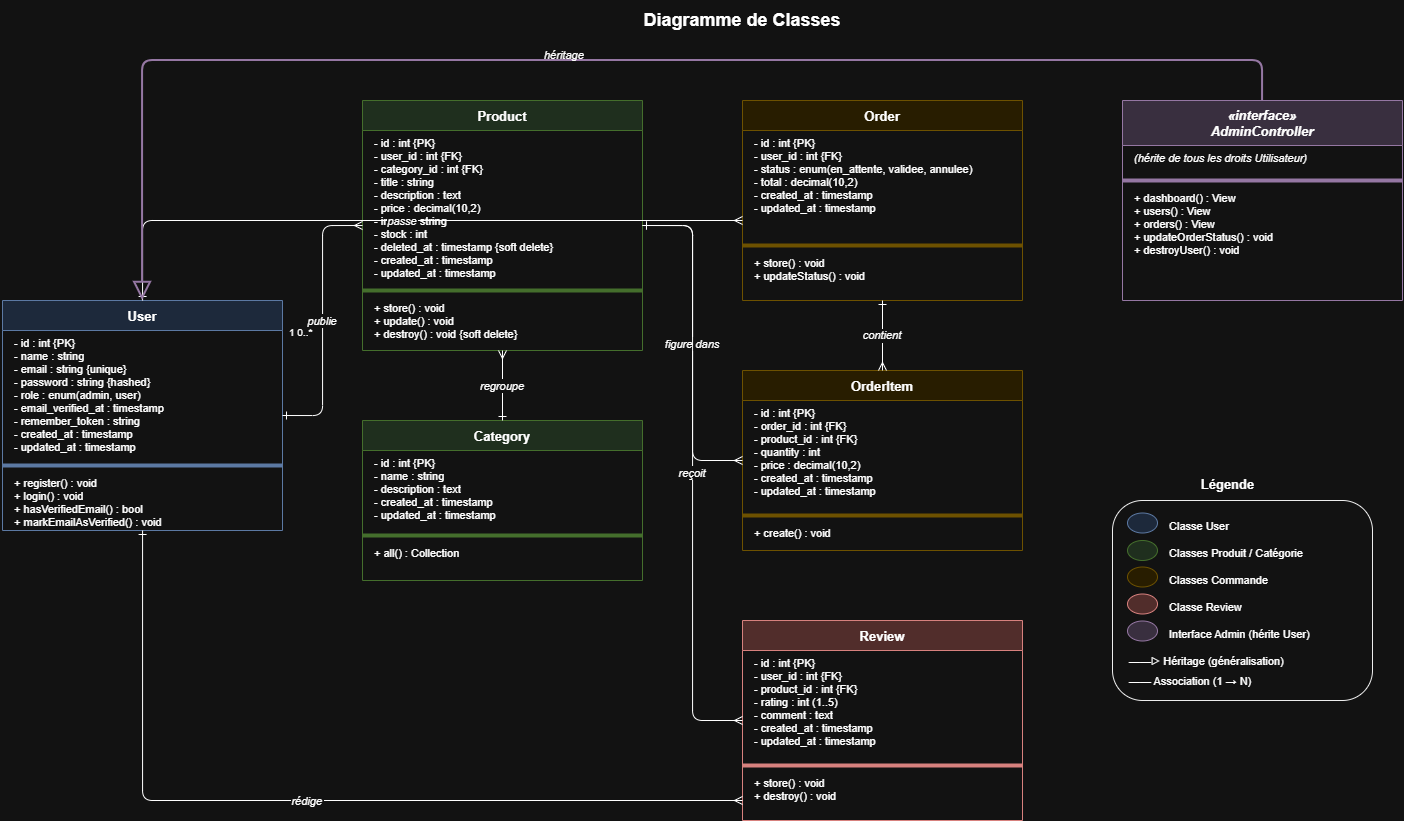

The diagram above was exported from draw.io. Its source (the exported page's mxGraphModel, read from the mxfile embedded in the PNG):
<mxGraphModel dx="1825" dy="1064" grid="1" gridSize="10" guides="1" tooltips="1" connect="1" arrows="1" fold="1" page="1" pageScale="1" pageWidth="850" pageHeight="1100" math="0" shadow="0">
  <root>
    <mxCell id="0" />
    <mxCell id="1" parent="0" />
    <mxCell id="title" parent="1" style="text;html=1;strokeColor=none;fillColor=none;align=center;verticalAlign=middle;whiteSpace=wrap;fontSize=18;fontStyle=1;" value="Diagramme de Classes" vertex="1">
      <mxGeometry height="40" width="1200" x="200" as="geometry" />
    </mxCell>
    <mxCell id="User" parent="1" style="swimlane;fontStyle=1;align=center;startSize=30;fontSize=13;fillColor=#dae8fc;strokeColor=#6c8ebf;" value="User" vertex="1">
      <mxGeometry height="230" width="280" x="60" y="300" as="geometry" />
    </mxCell>
    <mxCell id="User_attrs" parent="User" style="text;strokeColor=none;fillColor=none;align=left;verticalAlign=top;spacingLeft=10;fontSize=11;" value="- id : int {PK}&#10;- name : string&#10;- email : string {unique}&#10;- password : string {hashed}&#10;- role : enum(admin, user)&#10;- email_verified_at : timestamp&#10;- remember_token : string&#10;- created_at : timestamp&#10;- updated_at : timestamp" vertex="1">
      <mxGeometry height="130" width="280" y="30" as="geometry" />
    </mxCell>
    <mxCell id="User_sep" parent="User" style="line;strokeColor=#6c8ebf;" value="" vertex="1">
      <mxGeometry height="10" width="280" y="160" as="geometry" />
    </mxCell>
    <mxCell id="User_methods" parent="User" style="text;strokeColor=none;fillColor=none;align=left;verticalAlign=top;spacingLeft=10;fontSize=11;" value="+ register() : void&#10;+ login() : void&#10;+ hasVerifiedEmail() : bool&#10;+ markEmailAsVerified() : void" vertex="1">
      <mxGeometry height="60" width="280" y="170" as="geometry" />
    </mxCell>
    <mxCell id="Product" parent="1" style="swimlane;fontStyle=1;align=center;startSize=30;fontSize=13;fillColor=#d5e8d4;strokeColor=#82b366;" value="Product" vertex="1">
      <mxGeometry height="250" width="280" x="420" y="100" as="geometry" />
    </mxCell>
    <mxCell id="Product_attrs" parent="Product" style="text;strokeColor=none;fillColor=none;align=left;verticalAlign=top;spacingLeft=10;fontSize=11;" value="- id : int {PK}&#10;- user_id : int {FK}&#10;- category_id : int {FK}&#10;- title : string&#10;- description : text&#10;- price : decimal(10,2)&#10;- image : string&#10;- stock : int&#10;- deleted_at : timestamp {soft delete}&#10;- created_at : timestamp&#10;- updated_at : timestamp" vertex="1">
      <mxGeometry height="155" width="280" y="30" as="geometry" />
    </mxCell>
    <mxCell id="Product_sep" parent="Product" style="line;strokeColor=#82b366;" value="" vertex="1">
      <mxGeometry height="10" width="280" y="185" as="geometry" />
    </mxCell>
    <mxCell id="Product_methods" parent="Product" style="text;strokeColor=none;fillColor=none;align=left;verticalAlign=top;spacingLeft=10;fontSize=11;" value="+ store() : void&#10;+ update() : void&#10;+ destroy() : void {soft delete}" vertex="1">
      <mxGeometry height="55" width="280" y="195" as="geometry" />
    </mxCell>
    <mxCell id="Category" parent="1" style="swimlane;fontStyle=1;align=center;startSize=30;fontSize=13;fillColor=#d5e8d4;strokeColor=#82b366;" value="Category" vertex="1">
      <mxGeometry height="160" width="280" x="420" y="420" as="geometry" />
    </mxCell>
    <mxCell id="Category_attrs" parent="Category" style="text;strokeColor=none;fillColor=none;align=left;verticalAlign=top;spacingLeft=10;fontSize=11;" value="- id : int {PK}&#10;- name : string&#10;- description : text&#10;- created_at : timestamp&#10;- updated_at : timestamp" vertex="1">
      <mxGeometry height="80" width="280" y="30" as="geometry" />
    </mxCell>
    <mxCell id="Category_sep" parent="Category" style="line;strokeColor=#82b366;" value="" vertex="1">
      <mxGeometry height="10" width="280" y="110" as="geometry" />
    </mxCell>
    <mxCell id="Category_methods" parent="Category" style="text;strokeColor=none;fillColor=none;align=left;verticalAlign=top;spacingLeft=10;fontSize=11;" value="+ all() : Collection" vertex="1">
      <mxGeometry height="30" width="280" y="120" as="geometry" />
    </mxCell>
    <mxCell id="Order" parent="1" style="swimlane;fontStyle=1;align=center;startSize=30;fontSize=13;fillColor=#fff2cc;strokeColor=#d6b656;" value="Order" vertex="1">
      <mxGeometry height="200" width="280" x="800" y="100" as="geometry" />
    </mxCell>
    <mxCell id="Order_attrs" parent="Order" style="text;strokeColor=none;fillColor=none;align=left;verticalAlign=top;spacingLeft=10;fontSize=11;" value="- id : int {PK}&#10;- user_id : int {FK}&#10;- status : enum(en_attente, validee, annulee)&#10;- total : decimal(10,2)&#10;- created_at : timestamp&#10;- updated_at : timestamp" vertex="1">
      <mxGeometry height="110" width="280" y="30" as="geometry" />
    </mxCell>
    <mxCell id="Order_sep" parent="Order" style="line;strokeColor=#d6b656;" value="" vertex="1">
      <mxGeometry height="10" width="280" y="140" as="geometry" />
    </mxCell>
    <mxCell id="Order_methods" parent="Order" style="text;strokeColor=none;fillColor=none;align=left;verticalAlign=top;spacingLeft=10;fontSize=11;" value="+ store() : void&#10;+ updateStatus() : void" vertex="1">
      <mxGeometry height="45" width="280" y="150" as="geometry" />
    </mxCell>
    <mxCell id="OrderItem" parent="1" style="swimlane;fontStyle=1;align=center;startSize=30;fontSize=13;fillColor=#fff2cc;strokeColor=#d6b656;" value="OrderItem" vertex="1">
      <mxGeometry height="180" width="280" x="800" y="370" as="geometry" />
    </mxCell>
    <mxCell id="OrderItem_attrs" parent="OrderItem" style="text;strokeColor=none;fillColor=none;align=left;verticalAlign=top;spacingLeft=10;fontSize=11;" value="- id : int {PK}&#10;- order_id : int {FK}&#10;- product_id : int {FK}&#10;- quantity : int&#10;- price : decimal(10,2)&#10;- created_at : timestamp&#10;- updated_at : timestamp" vertex="1">
      <mxGeometry height="110" width="280" y="30" as="geometry" />
    </mxCell>
    <mxCell id="OrderItem_sep" parent="OrderItem" style="line;strokeColor=#d6b656;" value="" vertex="1">
      <mxGeometry height="10" width="280" y="140" as="geometry" />
    </mxCell>
    <mxCell id="OrderItem_methods" parent="OrderItem" style="text;strokeColor=none;fillColor=none;align=left;verticalAlign=top;spacingLeft=10;fontSize=11;" value="+ create() : void" vertex="1">
      <mxGeometry height="25" width="280" y="150" as="geometry" />
    </mxCell>
    <mxCell id="Review" parent="1" style="swimlane;fontStyle=1;align=center;startSize=30;fontSize=13;fillColor=#f8cecc;strokeColor=#b85450;" value="Review" vertex="1">
      <mxGeometry height="200" width="280" x="800" y="620" as="geometry" />
    </mxCell>
    <mxCell id="Review_attrs" parent="Review" style="text;strokeColor=none;fillColor=none;align=left;verticalAlign=top;spacingLeft=10;fontSize=11;" value="- id : int {PK}&#10;- user_id : int {FK}&#10;- product_id : int {FK}&#10;- rating : int (1..5)&#10;- comment : text&#10;- created_at : timestamp&#10;- updated_at : timestamp" vertex="1">
      <mxGeometry height="110" width="280" y="30" as="geometry" />
    </mxCell>
    <mxCell id="Review_sep" parent="Review" style="line;strokeColor=#b85450;" value="" vertex="1">
      <mxGeometry height="10" width="280" y="140" as="geometry" />
    </mxCell>
    <mxCell id="Review_methods" parent="Review" style="text;strokeColor=none;fillColor=none;align=left;verticalAlign=top;spacingLeft=10;fontSize=11;" value="+ store() : void&#10;+ destroy() : void" vertex="1">
      <mxGeometry height="45" width="280" y="150" as="geometry" />
    </mxCell>
    <mxCell id="Admin" parent="1" style="swimlane;fontStyle=3;align=center;startSize=45;fontSize=13;fillColor=#e1d5e7;strokeColor=#9673a6;" value="«interface»&#10;AdminController" vertex="1">
      <mxGeometry height="200" width="280" x="1180" y="100" as="geometry" />
    </mxCell>
    <mxCell id="Admin_attrs" parent="Admin" style="text;strokeColor=none;fillColor=none;align=left;verticalAlign=top;spacingLeft=10;fontSize=11;fontStyle=2;" value="(hérite de tous les droits Utilisateur)" vertex="1">
      <mxGeometry height="30" width="280" y="45" as="geometry" />
    </mxCell>
    <mxCell id="Admin_sep" parent="Admin" style="line;strokeColor=#9673a6;" value="" vertex="1">
      <mxGeometry height="10" width="280" y="75" as="geometry" />
    </mxCell>
    <mxCell id="Admin_methods" parent="Admin" style="text;strokeColor=none;fillColor=none;align=left;verticalAlign=top;spacingLeft=10;fontSize=11;" value="+ dashboard() : View&#10;+ users() : View&#10;+ orders() : View&#10;+ updateOrderStatus() : void&#10;+ destroyUser() : void" vertex="1">
      <mxGeometry height="110" width="280" y="85" as="geometry" />
    </mxCell>
    <mxCell id="rel_user_product" edge="1" parent="1" source="User" style="endArrow=ERmany;startArrow=ERone;edgeStyle=orthogonalEdgeStyle;fontSize=11;fontStyle=2;exitX=1;exitY=0.5;entryX=0;entryY=0.5;" target="Product" value="publie">
      <mxGeometry relative="1" as="geometry" />
    </mxCell>
    <mxCell id="rel_user_product_label" parent="1" style="text;html=1;fontSize=10;" value="1                                    0..*" vertex="1">
      <mxGeometry height="20" width="160" x="345" y="320" as="geometry" />
    </mxCell>
    <mxCell id="rel_user_order" edge="1" parent="1" source="User" style="endArrow=ERmany;startArrow=ERone;edgeStyle=orthogonalEdgeStyle;fontSize=11;fontStyle=2;" target="Order" value="passe">
      <mxGeometry relative="1" as="geometry">
        <Array as="points">
          <mxPoint x="200" y="220" />
          <mxPoint x="940" y="220" />
        </Array>
      </mxGeometry>
    </mxCell>
    <mxCell id="rel_user_review" edge="1" parent="1" source="User" style="endArrow=ERmany;startArrow=ERone;edgeStyle=orthogonalEdgeStyle;fontSize=11;fontStyle=2;" target="Review" value="rédige">
      <mxGeometry relative="1" as="geometry">
        <Array as="points">
          <mxPoint x="200" y="800" />
          <mxPoint x="940" y="800" />
        </Array>
      </mxGeometry>
    </mxCell>
    <mxCell id="rel_cat_product" edge="1" parent="1" source="Category" style="endArrow=ERmany;startArrow=ERone;edgeStyle=orthogonalEdgeStyle;fontSize=11;fontStyle=2;exitX=0.5;exitY=0;entryX=0.5;entryY=1;" target="Product" value="regroupe">
      <mxGeometry relative="1" as="geometry" />
    </mxCell>
    <mxCell id="rel_order_item" edge="1" parent="1" source="Order" style="endArrow=ERmany;startArrow=ERone;edgeStyle=orthogonalEdgeStyle;fontSize=11;fontStyle=2;exitX=0.5;exitY=1;entryX=0.5;entryY=0;" target="OrderItem" value="contient">
      <mxGeometry relative="1" as="geometry" />
    </mxCell>
    <mxCell id="rel_product_item" edge="1" parent="1" source="Product" style="endArrow=ERmany;startArrow=ERone;edgeStyle=orthogonalEdgeStyle;fontSize=11;fontStyle=2;exitX=1;exitY=0.5;entryX=0;entryY=0.5;" target="OrderItem" value="figure dans">
      <mxGeometry relative="1" as="geometry" />
    </mxCell>
    <mxCell id="rel_product_review" edge="1" parent="1" source="Product" style="endArrow=ERmany;startArrow=ERone;edgeStyle=orthogonalEdgeStyle;fontSize=11;fontStyle=2;exitX=1;exitY=0.5;entryX=0;entryY=0.5;" target="Review" value="reçoit">
      <mxGeometry relative="1" as="geometry">
        <Array as="points">
          <mxPoint x="750" y="225" />
          <mxPoint x="750" y="720" />
        </Array>
      </mxGeometry>
    </mxCell>
    <mxCell id="inherit_admin" edge="1" parent="1" source="Admin" style="endArrow=block;endFill=0;endSize=14;edgeStyle=orthogonalEdgeStyle;strokeColor=#9673a6;strokeWidth=2;" target="User" value="">
      <mxGeometry relative="1" as="geometry">
        <Array as="points">
          <mxPoint x="1320" y="60" />
          <mxPoint x="200" y="60" />
        </Array>
      </mxGeometry>
    </mxCell>
    <mxCell id="inherit_label2" parent="1" style="text;html=1;fontSize=11;fontStyle=2;strokeColor=none;fillColor=none;" value="héritage" vertex="1">
      <mxGeometry height="20" width="200" x="600" y="42" as="geometry" />
    </mxCell>
    <mxCell id="legend" parent="1" style="rounded=1;whiteSpace=wrap;html=1;fillColor=none;strokeColor=#000000;" value="" vertex="1">
      <mxGeometry height="200" width="260" x="1170" y="500" as="geometry" />
    </mxCell>
    <mxCell id="leg_title" parent="1" style="text;html=1;fontSize=13;fontStyle=1;align=center;" value="Légende" vertex="1">
      <mxGeometry height="25" width="260" x="1155" y="470" as="geometry" />
    </mxCell>
    <mxCell id="leg1" parent="1" style="ellipse;fillColor=#dae8fc;strokeColor=#6c8ebf;whiteSpace=wrap;" value="" vertex="1">
      <mxGeometry height="20" width="30" x="1185" y="512.5" as="geometry" />
    </mxCell>
    <mxCell id="leg1t" parent="1" style="text;html=1;fontSize=11;" value="Classe User" vertex="1">
      <mxGeometry height="20" width="190" x="1225" y="512.5" as="geometry" />
    </mxCell>
    <mxCell id="leg2" parent="1" style="ellipse;fillColor=#d5e8d4;strokeColor=#82b366;" value="" vertex="1">
      <mxGeometry height="20" width="30" x="1185" y="540" as="geometry" />
    </mxCell>
    <mxCell id="leg2t" parent="1" style="text;html=1;fontSize=11;" value="Classes Produit / Catégorie" vertex="1">
      <mxGeometry height="20" width="190" x="1225" y="539.5" as="geometry" />
    </mxCell>
    <mxCell id="leg3" parent="1" style="ellipse;fillColor=#fff2cc;strokeColor=#d6b656;" value="" vertex="1">
      <mxGeometry height="20" width="30" x="1185" y="566.5" as="geometry" />
    </mxCell>
    <mxCell id="leg3t" parent="1" style="text;html=1;fontSize=11;" value="Classes Commande" vertex="1">
      <mxGeometry height="20" width="190" x="1225" y="566.5" as="geometry" />
    </mxCell>
    <mxCell id="leg4" parent="1" style="ellipse;fillColor=#f8cecc;strokeColor=#b85450;" value="" vertex="1">
      <mxGeometry height="20" width="30" x="1185" y="593.5" as="geometry" />
    </mxCell>
    <mxCell id="leg4t" parent="1" style="text;html=1;fontSize=11;" value="Classe Review" vertex="1">
      <mxGeometry height="20" width="190" x="1225" y="593.5" as="geometry" />
    </mxCell>
    <mxCell id="leg5" parent="1" style="ellipse;fillColor=#e1d5e7;strokeColor=#9673a6;" value="" vertex="1">
      <mxGeometry height="20" width="30" x="1185" y="620.5" as="geometry" />
    </mxCell>
    <mxCell id="leg5t" parent="1" style="text;html=1;fontSize=11;" value="Interface Admin (hérite User)" vertex="1">
      <mxGeometry height="20" width="190" x="1225" y="620.5" as="geometry" />
    </mxCell>
    <mxCell id="leg6t" parent="1" style="text;html=1;fontSize=11;" value="——▷  Héritage (généralisation)" vertex="1">
      <mxGeometry height="20" width="230" x="1185" y="647.5" as="geometry" />
    </mxCell>
    <mxCell id="leg7t" parent="1" style="text;html=1;fontSize=11;" value="——  Association (1 → N)" vertex="1">
      <mxGeometry height="20" width="230" x="1185" y="667.5" as="geometry" />
    </mxCell>
  </root>
</mxGraphModel>